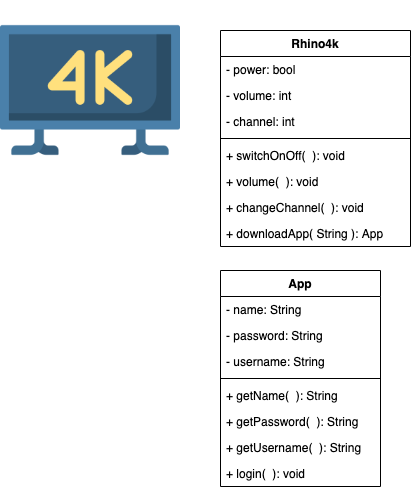

The diagram above was exported from draw.io. Its source (the exported page's mxGraphModel, read from the mxfile embedded in the PNG):
<mxGraphModel dx="788" dy="538" grid="1" gridSize="10" guides="1" tooltips="1" connect="1" arrows="1" fold="1" page="1" pageScale="1" pageWidth="850" pageHeight="1100" math="0" shadow="0">
  <root>
    <mxCell id="0" />
    <mxCell id="1" parent="0" />
    <mxCell id="f8Hf1-pS9p4EwxsVraqe-1" value="" style="shape=image;verticalLabelPosition=bottom;labelBackgroundColor=#ffffff;verticalAlign=top;aspect=fixed;imageAspect=0;image=data:image/png,(base64 omitted: 14372 chars);" vertex="1" parent="1">
      <mxGeometry x="10" y="20" width="180" height="180" as="geometry" />
    </mxCell>
    <mxCell id="f8Hf1-pS9p4EwxsVraqe-2" value="Rhino4k" style="swimlane;fontStyle=1;align=center;verticalAlign=top;childLayout=stackLayout;horizontal=1;startSize=26;horizontalStack=0;resizeParent=1;resizeParentMax=0;resizeLast=0;collapsible=1;marginBottom=0;" vertex="1" parent="1">
      <mxGeometry x="230" y="50" width="190" height="216" as="geometry" />
    </mxCell>
    <mxCell id="f8Hf1-pS9p4EwxsVraqe-6" value="- power: bool" style="text;strokeColor=none;fillColor=none;align=left;verticalAlign=top;spacingLeft=4;spacingRight=4;overflow=hidden;rotatable=0;points=[[0,0.5],[1,0.5]];portConstraint=eastwest;" vertex="1" parent="f8Hf1-pS9p4EwxsVraqe-2">
      <mxGeometry y="26" width="190" height="26" as="geometry" />
    </mxCell>
    <mxCell id="f8Hf1-pS9p4EwxsVraqe-3" value="- volume: int&#10;" style="text;strokeColor=none;fillColor=none;align=left;verticalAlign=top;spacingLeft=4;spacingRight=4;overflow=hidden;rotatable=0;points=[[0,0.5],[1,0.5]];portConstraint=eastwest;" vertex="1" parent="f8Hf1-pS9p4EwxsVraqe-2">
      <mxGeometry y="52" width="190" height="26" as="geometry" />
    </mxCell>
    <mxCell id="f8Hf1-pS9p4EwxsVraqe-7" value="- channel: int&#10;" style="text;strokeColor=none;fillColor=none;align=left;verticalAlign=top;spacingLeft=4;spacingRight=4;overflow=hidden;rotatable=0;points=[[0,0.5],[1,0.5]];portConstraint=eastwest;" vertex="1" parent="f8Hf1-pS9p4EwxsVraqe-2">
      <mxGeometry y="78" width="190" height="26" as="geometry" />
    </mxCell>
    <mxCell id="f8Hf1-pS9p4EwxsVraqe-4" value="" style="line;strokeWidth=1;fillColor=none;align=left;verticalAlign=middle;spacingTop=-1;spacingLeft=3;spacingRight=3;rotatable=0;labelPosition=right;points=[];portConstraint=eastwest;" vertex="1" parent="f8Hf1-pS9p4EwxsVraqe-2">
      <mxGeometry y="104" width="190" height="8" as="geometry" />
    </mxCell>
    <mxCell id="f8Hf1-pS9p4EwxsVraqe-5" value="+ switchOnOff(  ): void" style="text;strokeColor=none;fillColor=none;align=left;verticalAlign=top;spacingLeft=4;spacingRight=4;overflow=hidden;rotatable=0;points=[[0,0.5],[1,0.5]];portConstraint=eastwest;" vertex="1" parent="f8Hf1-pS9p4EwxsVraqe-2">
      <mxGeometry y="112" width="190" height="26" as="geometry" />
    </mxCell>
    <mxCell id="f8Hf1-pS9p4EwxsVraqe-9" value="+ volume(  ): void&#10;" style="text;strokeColor=none;fillColor=none;align=left;verticalAlign=top;spacingLeft=4;spacingRight=4;overflow=hidden;rotatable=0;points=[[0,0.5],[1,0.5]];portConstraint=eastwest;" vertex="1" parent="f8Hf1-pS9p4EwxsVraqe-2">
      <mxGeometry y="138" width="190" height="26" as="geometry" />
    </mxCell>
    <mxCell id="f8Hf1-pS9p4EwxsVraqe-8" value="+ changeChannel(  ): void&#10;" style="text;strokeColor=none;fillColor=none;align=left;verticalAlign=top;spacingLeft=4;spacingRight=4;overflow=hidden;rotatable=0;points=[[0,0.5],[1,0.5]];portConstraint=eastwest;" vertex="1" parent="f8Hf1-pS9p4EwxsVraqe-2">
      <mxGeometry y="164" width="190" height="26" as="geometry" />
    </mxCell>
    <mxCell id="f8Hf1-pS9p4EwxsVraqe-22" value="+ downloadApp( String ): App" style="text;strokeColor=none;fillColor=none;align=left;verticalAlign=top;spacingLeft=4;spacingRight=4;overflow=hidden;rotatable=0;points=[[0,0.5],[1,0.5]];portConstraint=eastwest;" vertex="1" parent="f8Hf1-pS9p4EwxsVraqe-2">
      <mxGeometry y="190" width="190" height="26" as="geometry" />
    </mxCell>
    <mxCell id="f8Hf1-pS9p4EwxsVraqe-11" value="App" style="swimlane;fontStyle=1;align=center;verticalAlign=top;childLayout=stackLayout;horizontal=1;startSize=26;horizontalStack=0;resizeParent=1;resizeParentMax=0;resizeLast=0;collapsible=1;marginBottom=0;" vertex="1" parent="1">
      <mxGeometry x="230" y="290" width="160" height="216" as="geometry" />
    </mxCell>
    <mxCell id="f8Hf1-pS9p4EwxsVraqe-18" value="- name: String " style="text;strokeColor=none;fillColor=none;align=left;verticalAlign=top;spacingLeft=4;spacingRight=4;overflow=hidden;rotatable=0;points=[[0,0.5],[1,0.5]];portConstraint=eastwest;" vertex="1" parent="f8Hf1-pS9p4EwxsVraqe-11">
      <mxGeometry y="26" width="160" height="26" as="geometry" />
    </mxCell>
    <mxCell id="f8Hf1-pS9p4EwxsVraqe-15" value="- password: String " style="text;strokeColor=none;fillColor=none;align=left;verticalAlign=top;spacingLeft=4;spacingRight=4;overflow=hidden;rotatable=0;points=[[0,0.5],[1,0.5]];portConstraint=eastwest;" vertex="1" parent="f8Hf1-pS9p4EwxsVraqe-11">
      <mxGeometry y="52" width="160" height="26" as="geometry" />
    </mxCell>
    <mxCell id="f8Hf1-pS9p4EwxsVraqe-16" value="- username: String " style="text;strokeColor=none;fillColor=none;align=left;verticalAlign=top;spacingLeft=4;spacingRight=4;overflow=hidden;rotatable=0;points=[[0,0.5],[1,0.5]];portConstraint=eastwest;" vertex="1" parent="f8Hf1-pS9p4EwxsVraqe-11">
      <mxGeometry y="78" width="160" height="26" as="geometry" />
    </mxCell>
    <mxCell id="f8Hf1-pS9p4EwxsVraqe-13" value="" style="line;strokeWidth=1;fillColor=none;align=left;verticalAlign=middle;spacingTop=-1;spacingLeft=3;spacingRight=3;rotatable=0;labelPosition=right;points=[];portConstraint=eastwest;" vertex="1" parent="f8Hf1-pS9p4EwxsVraqe-11">
      <mxGeometry y="104" width="160" height="8" as="geometry" />
    </mxCell>
    <mxCell id="f8Hf1-pS9p4EwxsVraqe-14" value="+ getName(  ): String" style="text;strokeColor=none;fillColor=none;align=left;verticalAlign=top;spacingLeft=4;spacingRight=4;overflow=hidden;rotatable=0;points=[[0,0.5],[1,0.5]];portConstraint=eastwest;" vertex="1" parent="f8Hf1-pS9p4EwxsVraqe-11">
      <mxGeometry y="112" width="160" height="26" as="geometry" />
    </mxCell>
    <mxCell id="f8Hf1-pS9p4EwxsVraqe-19" value="+ getPassword(  ): String" style="text;strokeColor=none;fillColor=none;align=left;verticalAlign=top;spacingLeft=4;spacingRight=4;overflow=hidden;rotatable=0;points=[[0,0.5],[1,0.5]];portConstraint=eastwest;" vertex="1" parent="f8Hf1-pS9p4EwxsVraqe-11">
      <mxGeometry y="138" width="160" height="26" as="geometry" />
    </mxCell>
    <mxCell id="f8Hf1-pS9p4EwxsVraqe-20" value="+ getUsername(  ): String" style="text;strokeColor=none;fillColor=none;align=left;verticalAlign=top;spacingLeft=4;spacingRight=4;overflow=hidden;rotatable=0;points=[[0,0.5],[1,0.5]];portConstraint=eastwest;" vertex="1" parent="f8Hf1-pS9p4EwxsVraqe-11">
      <mxGeometry y="164" width="160" height="26" as="geometry" />
    </mxCell>
    <mxCell id="f8Hf1-pS9p4EwxsVraqe-21" value="+ login(  ): void" style="text;strokeColor=none;fillColor=none;align=left;verticalAlign=top;spacingLeft=4;spacingRight=4;overflow=hidden;rotatable=0;points=[[0,0.5],[1,0.5]];portConstraint=eastwest;" vertex="1" parent="f8Hf1-pS9p4EwxsVraqe-11">
      <mxGeometry y="190" width="160" height="26" as="geometry" />
    </mxCell>
  </root>
</mxGraphModel>